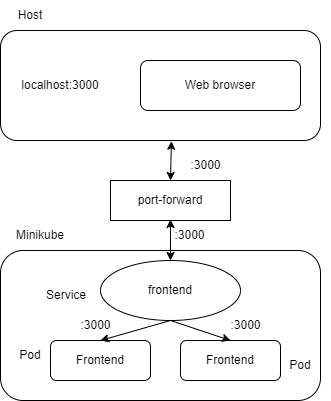

The diagram above was exported from draw.io. Its source (the exported page's mxGraphModel, read from the mxfile embedded in the PNG):
<mxGraphModel dx="1238" dy="581" grid="1" gridSize="10" guides="1" tooltips="1" connect="1" arrows="1" fold="1" page="1" pageScale="1" pageWidth="827" pageHeight="1169" math="0" shadow="0">
  <root>
    <mxCell id="0" />
    <mxCell id="1" parent="0" />
    <mxCell id="BO2YbD-WvKQqkE5DF5Le-1" value="" style="rounded=1;whiteSpace=wrap;html=1;" parent="1" vertex="1">
      <mxGeometry x="200" y="90" width="320" height="110" as="geometry" />
    </mxCell>
    <mxCell id="BO2YbD-WvKQqkE5DF5Le-2" value="Host" style="text;html=1;strokeColor=none;fillColor=none;align=center;verticalAlign=middle;whiteSpace=wrap;rounded=0;" parent="1" vertex="1">
      <mxGeometry x="200" y="60" width="60" height="30" as="geometry" />
    </mxCell>
    <mxCell id="BO2YbD-WvKQqkE5DF5Le-3" value="Web browser" style="rounded=1;whiteSpace=wrap;html=1;" parent="1" vertex="1">
      <mxGeometry x="340" y="120" width="160" height="50" as="geometry" />
    </mxCell>
    <mxCell id="BO2YbD-WvKQqkE5DF5Le-4" value="localhost:3000" style="text;html=1;strokeColor=none;fillColor=none;align=center;verticalAlign=middle;whiteSpace=wrap;rounded=0;" parent="1" vertex="1">
      <mxGeometry x="230" y="130" width="60" height="30" as="geometry" />
    </mxCell>
    <mxCell id="BO2YbD-WvKQqkE5DF5Le-5" value="port-forward" style="rounded=0;whiteSpace=wrap;html=1;" parent="1" vertex="1">
      <mxGeometry x="310" y="240" width="120" height="40" as="geometry" />
    </mxCell>
    <mxCell id="BO2YbD-WvKQqkE5DF5Le-7" value="" style="endArrow=classic;startArrow=classic;html=1;rounded=0;entryX=0.534;entryY=1.007;entryDx=0;entryDy=0;entryPerimeter=0;exitX=0.5;exitY=0;exitDx=0;exitDy=0;" parent="1" source="BO2YbD-WvKQqkE5DF5Le-5" target="BO2YbD-WvKQqkE5DF5Le-1" edge="1">
      <mxGeometry width="50" height="50" relative="1" as="geometry">
        <mxPoint x="340" y="320" as="sourcePoint" />
        <mxPoint x="390" y="270" as="targetPoint" />
      </mxGeometry>
    </mxCell>
    <mxCell id="BO2YbD-WvKQqkE5DF5Le-10" value=":3000" style="text;html=1;align=center;verticalAlign=middle;resizable=0;points=[];autosize=1;strokeColor=none;fillColor=none;" parent="1" vertex="1">
      <mxGeometry x="364" y="280" width="50" height="30" as="geometry" />
    </mxCell>
    <mxCell id="BO2YbD-WvKQqkE5DF5Le-11" value="" style="rounded=1;whiteSpace=wrap;html=1;" parent="1" vertex="1">
      <mxGeometry x="200" y="310" width="320" height="150" as="geometry" />
    </mxCell>
    <mxCell id="BO2YbD-WvKQqkE5DF5Le-12" value="Minikube" style="text;html=1;strokeColor=none;fillColor=none;align=center;verticalAlign=middle;whiteSpace=wrap;rounded=0;" parent="1" vertex="1">
      <mxGeometry x="210" y="280" width="60" height="30" as="geometry" />
    </mxCell>
    <mxCell id="BO2YbD-WvKQqkE5DF5Le-8" value="" style="endArrow=classic;startArrow=classic;html=1;rounded=0;entryX=0.534;entryY=1.007;entryDx=0;entryDy=0;entryPerimeter=0;exitX=0.5;exitY=0;exitDx=0;exitDy=0;" parent="1" source="BO2YbD-WvKQqkE5DF5Le-13" edge="1">
      <mxGeometry width="50" height="50" relative="1" as="geometry">
        <mxPoint x="369" y="308" as="sourcePoint" />
        <mxPoint x="370" y="279" as="targetPoint" />
      </mxGeometry>
    </mxCell>
    <mxCell id="BO2YbD-WvKQqkE5DF5Le-17" value="Service" style="text;html=1;strokeColor=none;fillColor=none;align=center;verticalAlign=middle;whiteSpace=wrap;rounded=0;" parent="1" vertex="1">
      <mxGeometry x="236" y="340" width="60" height="30" as="geometry" />
    </mxCell>
    <mxCell id="BO2YbD-WvKQqkE5DF5Le-18" value="Pod" style="text;html=1;strokeColor=none;fillColor=none;align=center;verticalAlign=middle;whiteSpace=wrap;rounded=0;" parent="1" vertex="1">
      <mxGeometry x="200" y="400" width="60" height="30" as="geometry" />
    </mxCell>
    <mxCell id="BO2YbD-WvKQqkE5DF5Le-19" value=":3000" style="text;html=1;align=center;verticalAlign=middle;resizable=0;points=[];autosize=1;strokeColor=none;fillColor=none;" parent="1" vertex="1">
      <mxGeometry x="420" y="370" width="50" height="30" as="geometry" />
    </mxCell>
    <mxCell id="BO2YbD-WvKQqkE5DF5Le-21" value="Pod" style="text;html=1;strokeColor=none;fillColor=none;align=center;verticalAlign=middle;whiteSpace=wrap;rounded=0;" parent="1" vertex="1">
      <mxGeometry x="470" y="410" width="60" height="30" as="geometry" />
    </mxCell>
    <mxCell id="BO2YbD-WvKQqkE5DF5Le-26" value="" style="group" parent="1" vertex="1" connectable="0">
      <mxGeometry x="250" y="320" width="230" height="120" as="geometry" />
    </mxCell>
    <mxCell id="BO2YbD-WvKQqkE5DF5Le-13" value="frontend" style="ellipse;whiteSpace=wrap;html=1;" parent="BO2YbD-WvKQqkE5DF5Le-26" vertex="1">
      <mxGeometry x="50" width="140" height="60" as="geometry" />
    </mxCell>
    <mxCell id="BO2YbD-WvKQqkE5DF5Le-15" value="Frontend" style="rounded=1;whiteSpace=wrap;html=1;" parent="BO2YbD-WvKQqkE5DF5Le-26" vertex="1">
      <mxGeometry y="80" width="100" height="40" as="geometry" />
    </mxCell>
    <mxCell id="BO2YbD-WvKQqkE5DF5Le-20" value="Frontend" style="rounded=1;whiteSpace=wrap;html=1;" parent="BO2YbD-WvKQqkE5DF5Le-26" vertex="1">
      <mxGeometry x="130" y="80" width="100" height="40" as="geometry" />
    </mxCell>
    <mxCell id="BO2YbD-WvKQqkE5DF5Le-23" value="" style="endArrow=classic;html=1;rounded=0;exitX=0.5;exitY=1;exitDx=0;exitDy=0;entryX=0.5;entryY=0;entryDx=0;entryDy=0;" parent="BO2YbD-WvKQqkE5DF5Le-26" source="BO2YbD-WvKQqkE5DF5Le-13" target="BO2YbD-WvKQqkE5DF5Le-15" edge="1">
      <mxGeometry width="50" height="50" relative="1" as="geometry">
        <mxPoint x="90" as="sourcePoint" />
        <mxPoint x="140" y="-50" as="targetPoint" />
      </mxGeometry>
    </mxCell>
    <mxCell id="BO2YbD-WvKQqkE5DF5Le-24" value="" style="endArrow=classic;html=1;rounded=0;entryX=0.5;entryY=0;entryDx=0;entryDy=0;" parent="BO2YbD-WvKQqkE5DF5Le-26" target="BO2YbD-WvKQqkE5DF5Le-20" edge="1">
      <mxGeometry width="50" height="50" relative="1" as="geometry">
        <mxPoint x="120" y="60" as="sourcePoint" />
        <mxPoint x="140" y="-50" as="targetPoint" />
      </mxGeometry>
    </mxCell>
    <mxCell id="BO2YbD-WvKQqkE5DF5Le-22" value=":3000" style="text;html=1;align=center;verticalAlign=middle;resizable=0;points=[];autosize=1;strokeColor=none;fillColor=none;" parent="BO2YbD-WvKQqkE5DF5Le-26" vertex="1">
      <mxGeometry x="20" y="50" width="50" height="30" as="geometry" />
    </mxCell>
    <mxCell id="CKBhkW2EGlwyBXiCF_5Z-1" value=":3000" style="text;html=1;align=center;verticalAlign=middle;resizable=0;points=[];autosize=1;strokeColor=none;fillColor=none;" vertex="1" parent="1">
      <mxGeometry x="380" y="210" width="50" height="30" as="geometry" />
    </mxCell>
  </root>
</mxGraphModel>